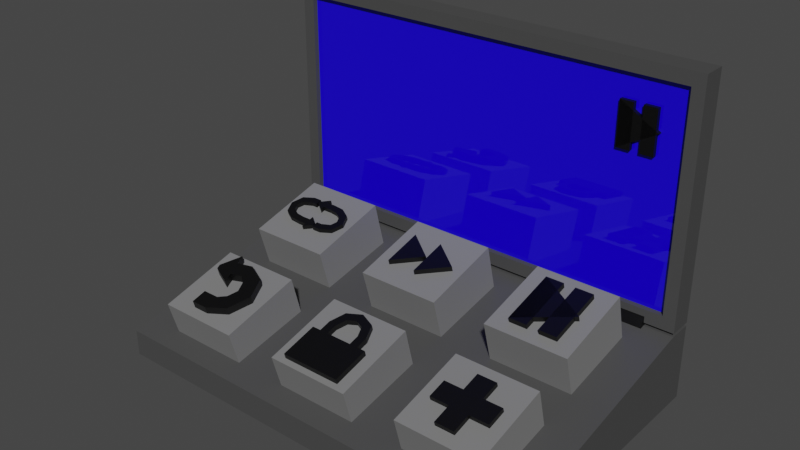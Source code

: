 # Source: Laptop.blend  (saved by Blender 2.91.10; exported with 4.5.12 LTS)
import bpy
from mathutils import Matrix  # noqa: F401  (used for matrix-valued properties, if any)

bpy.ops.wm.read_factory_settings(use_empty=True)
scene = bpy.context.scene
scene.name = 'Scene'

# ---- collections
col_collection = bpy.data.collections.new('Collection'); scene.collection.children.link(col_collection)

# ---- materials (node trees are filled in below, after node groups)
mat_laptop = bpy.data.materials.new('Laptop')
mat_laptop.use_transparent_shadow = False
mat_icon = bpy.data.materials.new('Icon')
mat_icon.use_transparent_shadow = False
mat_screen = bpy.data.materials.new('Screen')
mat_screen.use_transparent_shadow = False
mat_material_006 = bpy.data.materials.new('Material.006')
mat_material_006.use_transparent_shadow = False
mat_button = bpy.data.materials.new('Button')
mat_button.use_transparent_shadow = False

# ---- material node trees
mat_laptop.use_nodes = True; mat_laptop.node_tree.nodes.clear()
_N = mat_laptop.node_tree.nodes; _L = mat_laptop.node_tree.links
n0 = _N.new('ShaderNodeBsdfPrincipled'); n0.name = 'Principled BSDF'; n0.location = (10, 300)
n0.distribution = 'GGX'
n0.subsurface_method = 'BURLEY'
n0.inputs[0].default_value = (0.08353, 0.08353, 0.08353, 1.0)
n0.inputs[1].default_value = 0.2162
n0.inputs[2].default_value = 0.4505
n0.inputs[3].default_value = 1.45
n0.inputs[13].default_value = 0.0
n0.inputs[27].default_value = (0.0, 0.0, 0.0, 1.0)
n0.inputs[28].default_value = 1.0
n1 = _N.new('ShaderNodeOutputMaterial'); n1.name = 'Material Output'; n1.location = (300, 300)
_L.new(n0.outputs[0], n1.inputs[0])
n1.is_active_output = True
mat_icon.use_nodes = True; mat_icon.node_tree.nodes.clear()
_N = mat_icon.node_tree.nodes; _L = mat_icon.node_tree.links
n0 = _N.new('ShaderNodeBsdfPrincipled'); n0.name = 'Principled BSDF'; n0.location = (10, 300)
n0.distribution = 'GGX'
n0.subsurface_method = 'BURLEY'
n0.inputs[0].default_value = (0.0, 0.0, 0.0, 1.0)
n0.inputs[3].default_value = 1.45
n0.inputs[27].default_value = (0.0, 0.0, 0.0, 1.0)
n0.inputs[28].default_value = 1.0
n1 = _N.new('ShaderNodeOutputMaterial'); n1.name = 'Material Output'; n1.location = (300, 300)
_L.new(n0.outputs[0], n1.inputs[0])
n1.is_active_output = True
mat_screen.use_nodes = True; mat_screen.node_tree.nodes.clear()
_N = mat_screen.node_tree.nodes; _L = mat_screen.node_tree.links
n0 = _N.new('ShaderNodeBsdfPrincipled'); n0.name = 'Principled BSDF'; n0.location = (10, 300)
n0.distribution = 'GGX'
n0.subsurface_method = 'BURLEY'
n0.inputs[0].default_value = (0.0113, 0.0, 0.8, 1.0)
n0.inputs[2].default_value = 0.0
n0.inputs[3].default_value = 1.45
n0.inputs[27].default_value = (0.0, 0.0, 0.0, 1.0)
n0.inputs[28].default_value = 1.0
n1 = _N.new('ShaderNodeOutputMaterial'); n1.name = 'Material Output'; n1.location = (300, 300)
_L.new(n0.outputs[0], n1.inputs[0])
n1.is_active_output = True
mat_material_006.use_nodes = True; mat_material_006.node_tree.nodes.clear()
_N = mat_material_006.node_tree.nodes; _L = mat_material_006.node_tree.links
n0 = _N.new('ShaderNodeBsdfPrincipled'); n0.name = 'Principled BSDF'; n0.location = (10, 300)
n0.distribution = 'GGX'
n0.subsurface_method = 'BURLEY'
n0.inputs[0].default_value = (0.07886, 0.03419, 0.002928, 1.0)
n0.inputs[3].default_value = 1.45
n0.inputs[27].default_value = (0.0, 0.0, 0.0, 1.0)
n0.inputs[28].default_value = 1.0
n1 = _N.new('ShaderNodeOutputMaterial'); n1.name = 'Material Output'; n1.location = (300, 300)
_L.new(n0.outputs[0], n1.inputs[0])
n1.is_active_output = True
mat_button.use_nodes = True; mat_button.node_tree.nodes.clear()
_N = mat_button.node_tree.nodes; _L = mat_button.node_tree.links
n0 = _N.new('ShaderNodeBsdfPrincipled'); n0.name = 'Principled BSDF'; n0.location = (10, 300)
n0.distribution = 'GGX'
n0.subsurface_method = 'BURLEY'
n0.inputs[0].default_value = (0.2374, 0.2374, 0.2374, 1.0)
n0.inputs[1].default_value = 0.2162
n0.inputs[2].default_value = 0.4505
n0.inputs[3].default_value = 1.45
n0.inputs[13].default_value = 0.0
n0.inputs[27].default_value = (0.0, 0.0, 0.0, 1.0)
n0.inputs[28].default_value = 1.0
n1 = _N.new('ShaderNodeOutputMaterial'); n1.name = 'Material Output'; n1.location = (300, 300)
_L.new(n0.outputs[0], n1.inputs[0])
n1.is_active_output = True

# ---- world
world_world = bpy.data.worlds.new('World'); scene.world = world_world
world_world.use_nodes = True; world_world.node_tree.nodes.clear()
_N = world_world.node_tree.nodes; _L = world_world.node_tree.links
n0 = _N.new('ShaderNodeOutputWorld'); n0.name = 'World Output'; n0.location = (300, 300)
n1 = _N.new('ShaderNodeBackground'); n1.name = 'Background'; n1.location = (10, 300)
n1.inputs[0].default_value = (0.05088, 0.05088, 0.05088, 1.0)
_L.new(n1.outputs[0], n0.inputs[0])
n0.is_active_output = True
world_world.color = (0.05088, 0.05088, 0.05088)
world_world.use_sun_shadow = False
world_world.sun_shadow_jitter_overblur = 0.0

# ---- meshes
me_cube_002 = bpy.data.meshes.new('Cube.002')
me_cube_002.from_pydata([(0.1299, 0.07374, 0.02279), (0.1299, 0.07374, -0.02279), (0.1299, -0.07374, -0.007079), (0.1299, -0.07374, -0.02279), (-0.1299, 0.07374, 0.02279), (-0.1299, 0.07374, -0.02279), (-0.1299, -0.07374, -0.007079), (-0.1299, -0.07374, -0.02279), (0.1299, 0.08831, 0.02279), (0.1299, 0.08831, -0.02279), (-0.1299, 0.08831, -0.02279), (-0.1299, 0.08831, 0.02279), (0.1225, 0.07374, 0.03267), (-0.1225, 0.07374, 0.03267), (0.1299, 0.08831, 0.02472), (-0.1299, 0.08831, 0.02472), (0.1225, 0.07374, 0.1589), (-0.1225, 0.07374, 0.1589), (0.1299, 0.08831, 0.1668), (-0.1299, 0.08831, 0.1668), (0.1299, 0.07374, 0.02472), (-0.1299, 0.07374, 0.02472), (0.1299, 0.07374, 0.1668), (-0.1299, 0.07374, 0.1668), (0.1225, 0.08057, 0.03267), (-0.1225, 0.08057, 0.03267), (0.1225, 0.08057, 0.1589), (-0.1225, 0.08057, 0.1589)], [], [(0, 2, 3, 1), (2, 6, 7, 3), (6, 4, 5, 7), (4, 11, 10, 5), (2, 0, 4, 6), (7, 5, 1, 3), (11, 8, 9, 10), (1, 9, 8, 0), (0, 8, 11, 4), (5, 10, 9, 1), (20, 21, 15, 14), (22, 18, 19, 23), (16, 26, 24, 12), (14, 18, 22, 20), (15, 19, 18, 14), (21, 23, 19, 15), (13, 21, 20, 12), (16, 22, 23, 17), (17, 23, 21, 13), (12, 20, 22, 16), (24, 26, 27, 25), (17, 27, 26, 16), (13, 25, 27, 17), (12, 24, 25, 13)])
_uv = me_cube_002.uv_layers.new(name='UVMap')
_uv.uv.foreach_set('vector', [0.375, 0.0, 0.375, 0.25, 0.625, 0.25, 0.625, 0.0, 0.375, 0.25, 0.375, 0.5, 0.625, 0.5, 0.625, 0.25, 0.375, 0.5, 0.375, 0.75, 0.625, 0.75, 0.625, 0.5, 0.375, 0.75, 0.375, 0.75, 0.625, 0.75, 0.625, 0.75, 0.125, 0.5, 0.125, 0.75, 0.375, 0.75, 0.375, 0.5, 0.625, 0.5, 0.625, 0.75, 0.875, 0.75, 0.875, 0.5, 0.375, 0.75, 0.375, 1.0, 0.625, 1.0, 0.625, 0.75, 0.625, 0.0, 0.625, 0.0, 0.375, 0.0, 0.375, 0.0, 0.125, 0.75, 0.125, 0.75, 0.375, 0.75, 0.375, 0.75, 0.625, 0.75, 0.625, 0.75, 0.875, 0.75, 0.875, 0.75, 0.125, 0.75, 0.375, 0.75, 0.375, 0.75, 0.125, 0.75, 0.125, 0.75, 0.125, 0.75, 0.375, 0.75, 0.375, 0.75, 0.1321, 0.75, 0.1321, 0.75, 0.1321, 0.75, 0.1321, 0.75, 0.125, 0.75, 0.125, 0.75, 0.125, 0.75, 0.125, 0.75, 0.375, 0.75, 0.375, 0.75, 0.125, 0.75, 0.125, 0.75, 0.375, 0.75, 0.375, 0.75, 0.375, 0.75, 0.375, 0.75, 0.3679, 0.75, 0.375, 0.75, 0.125, 0.75, 0.1321, 0.75, 0.1321, 0.75, 0.125, 0.75, 0.375, 0.75, 0.3679, 0.75, 0.3679, 0.75, 0.375, 0.75, 0.375, 0.75, 0.3679, 0.75, 0.1321, 0.75, 0.125, 0.75, 0.125, 0.75, 0.1321, 0.75, 0.1321, 0.75, 0.1321, 0.75, 0.3679, 0.75, 0.3679, 0.75, 0.3679, 0.75, 0.3679, 0.75, 0.1321, 0.75, 0.1321, 0.75, 0.3679, 0.75, 0.3679, 0.75, 0.3679, 0.75, 0.3679, 0.75, 0.1321, 0.75, 0.1321, 0.75, 0.3679, 0.75, 0.3679, 0.75])
me_cube_002.materials.append(mat_laptop)
me_cube_002.use_remesh_fix_poles = True
me_cube_002.use_remesh_preserve_attributes = False
me_cube_002.use_mirror_vertex_groups = False
me_cube_002.update()
me_cylinder_004 = bpy.data.meshes.new('Cylinder.004')
me_cylinder_004.from_pydata([(-0.1124, 0.0075, -3.106e-08), (-0.09244, 0.0075, -3.162e-08), (-0.1124, 0.005303, -0.005303), (-0.09244, 0.005303, -0.005303), (-0.1124, -1.597e-08, -0.0075), (-0.09244, -1.597e-08, -0.0075), (-0.1124, -0.005303, -0.005303), (-0.09244, -0.005303, -0.005303), (-0.1124, -0.0075, -2.994e-08), (-0.09244, -0.0075, -3.106e-08), (-0.1124, -0.005303, 0.005303), (-0.09244, -0.005303, 0.005303), (-0.1124, -1.556e-08, 0.0075), (-0.09244, -1.556e-08, 0.0075), (-0.1124, 0.005303, 0.005303), (-0.09244, 0.005303, 0.005303)], [], [(0, 1, 3, 2), (2, 3, 5, 4), (4, 5, 7, 6), (6, 7, 9, 8), (8, 9, 11, 10), (10, 11, 13, 12), (3, 1, 15, 13, 11, 9, 7, 5), (12, 13, 15, 14), (14, 15, 1, 0), (0, 2, 4, 6, 8, 10, 12, 14)])
_uv = me_cylinder_004.uv_layers.new(name='UVMap')
_uv.uv.foreach_set('vector', [1.0, 0.5, 1.0, 1.0, 0.875, 1.0, 0.875, 0.5, 0.875, 0.5, 0.875, 1.0, 0.75, 1.0, 0.75, 0.5, 0.75, 0.5, 0.75, 1.0, 0.625, 1.0, 0.625, 0.5, 0.625, 0.5, 0.625, 1.0, 0.5, 1.0, 0.5, 0.5, 0.5, 0.5, 0.5, 1.0, 0.375, 1.0, 0.375, 0.5, 0.375, 0.5, 0.375, 1.0, 0.25, 1.0, 0.25, 0.5, 0.4197, 0.4197, 0.25, 0.49, 0.08029, 0.4197, 0.01, 0.25, 0.08029, 0.08029, 0.25, 0.01, 0.4197, 0.08029, 0.49, 0.25, 0.25, 0.5, 0.25, 1.0, 0.125, 1.0, 0.125, 0.5, 0.125, 0.5, 0.125, 1.0, 0.0, 1.0, 0.0, 0.5, 0.75, 0.49, 0.9197, 0.4197, 0.99, 0.25, 0.9197, 0.08029, 0.75, 0.01, 0.5803, 0.08029, 0.51, 0.25, 0.5803, 0.4197])
me_cylinder_004.materials.append(mat_icon)
me_cylinder_004.use_remesh_fix_poles = True
me_cylinder_004.use_remesh_preserve_attributes = False
me_cylinder_004.use_mirror_vertex_groups = False
me_cylinder_004.update()
me_cylinder_005 = bpy.data.meshes.new('Cylinder.005')
me_cylinder_005.from_pydata([(-0.1247, -0.06638, 4.098e-08), (-0.1247, 0.06638, 1.043e-07), (0.1247, 0.06638, -7.451e-08), (0.1247, -0.06638, -1.378e-07)], [], [(3, 2, 1, 0)])
_uv = me_cylinder_005.uv_layers.new(name='UVMap')
_uv.uv.foreach_set('vector', [1.006, 0.2339, 1.006, 0.7661, 0.006242, 0.7661, 0.006242, 0.2339])
me_cylinder_005.materials.append(mat_screen)
me_cylinder_005.materials.append(mat_material_006)
me_cylinder_005.materials.append(mat_laptop)
me_cylinder_005.use_remesh_fix_poles = True
me_cylinder_005.use_remesh_preserve_attributes = False
me_cylinder_005.use_mirror_vertex_groups = False
me_cylinder_005.update()
me_cylinder_007 = bpy.data.meshes.new('Cylinder.007')
me_cylinder_007.from_pydata([(-0.008331, 0.01447, -0.004423), (-0.008152, 0.01448, 0.004681), (0.01377, 0.01105, -0.004616), (0.01377, 0.01105, 0.004488), (0.01926, -0.002205, -0.004616), (0.01926, -0.002205, 0.004488), (0.01377, -0.01546, -0.004616), (0.01377, -0.01546, 0.004488), (0.001831, -0.02095, -0.004616), (0.001831, -0.02095, 0.004488), (-0.005448, 0.005575, -0.004426), (-0.005268, 0.005577, 0.004677), (0.006607, 0.003894, -0.004616), (0.006607, 0.003894, 0.004488), (0.009133, -0.002205, -0.004616), (0.009133, -0.002205, 0.004488), (0.006607, -0.008304, -0.004616), (0.006607, -0.008304, 0.004488), (0.001831, -0.0116, -0.004616), (0.001831, -0.0116, 0.004488), (-0.01697, 0.00832, -0.004413), (-0.01679, 0.008322, 0.004691), (-0.008192, -0.02095, -0.004616), (-0.008192, -0.02095, 0.004488), (-0.01605, 0.005493, -0.004414), (-0.01587, 0.005495, 0.00469), (-0.008192, -0.0116, -0.004616), (-0.008192, -0.0116, 0.004488), (-0.01002, 0.02023, 0.004683), (-0.003404, -0.0001777, 0.004675), (-0.003583, -0.0001791, -0.004428), (-0.0102, 0.02023, -0.004421), (0.001813, 0.0167, -0.004626), (0.001813, 0.01672, 0.004478), (0.001813, 0.007705, -0.004625), (0.001813, 0.007721, 0.004479)], [], [(32, 33, 3, 2), (2, 3, 5, 4), (4, 5, 7, 6), (6, 7, 9, 8), (34, 12, 13, 35), (12, 14, 15, 13), (14, 16, 17, 15), (16, 18, 19, 17), (33, 1, 11, 35), (19, 18, 26, 27), (5, 3, 13, 15), (7, 5, 15, 17), (9, 7, 17, 19), (29, 28, 21, 25), (21, 20, 24, 25), (22, 23, 27, 26), (8, 9, 23, 22), (30, 29, 25, 24), (9, 19, 27, 23), (28, 31, 20, 21), (1, 0, 31, 28), (10, 11, 29, 30), (11, 1, 28, 29), (3, 33, 35, 13), (10, 34, 35, 11), (0, 1, 33, 32)])
_uv = me_cylinder_007.uv_layers.new(name='UVMap')
_uv.uv.foreach_set('vector', [0.9375, 0.5, 0.9375, 1.0, 0.875, 1.0, 0.875, 0.5, 0.875, 0.5, 0.875, 1.0, 0.75, 1.0, 0.75, 0.5, 0.75, 0.5, 0.75, 1.0, 0.625, 1.0, 0.625, 0.5, 0.625, 0.5, 0.625, 1.0, 0.5, 1.0, 0.5, 0.5, 0.9375, 0.5, 0.875, 0.5, 0.875, 1.0, 0.9375, 1.0, 0.875, 0.5, 0.75, 0.5, 0.75, 1.0, 0.875, 1.0, 0.75, 0.5, 0.625, 0.5, 0.625, 1.0, 0.75, 1.0, 0.625, 0.5, 0.5, 0.5, 0.5, 1.0, 0.625, 1.0, 0.9375, 1.0, 1.0, 1.0, 1.0, 1.0, 0.9375, 1.0, 0.5, 1.0, 0.5, 0.5, 0.5, 0.5, 0.5, 1.0, 0.75, 1.0, 0.875, 1.0, 0.875, 1.0, 0.75, 1.0, 0.625, 1.0, 0.75, 1.0, 0.75, 1.0, 0.625, 1.0, 0.5, 1.0, 0.625, 1.0, 0.625, 1.0, 0.5, 1.0, 1.0, 1.0, 1.0, 1.0, 1.0, 1.0, 1.0, 1.0, 1.0, 1.0, 1.0, 0.5, 1.0, 0.5, 1.0, 1.0, 0.5, 0.5, 0.5, 1.0, 0.5, 1.0, 0.5, 0.5, 0.5, 0.5, 0.5, 1.0, 0.5, 1.0, 0.5, 0.5, 1.0, 0.5, 1.0, 1.0, 1.0, 1.0, 1.0, 0.5, 0.5, 1.0, 0.5, 1.0, 0.5, 1.0, 0.5, 1.0, 1.0, 1.0, 1.0, 0.5, 1.0, 0.5, 1.0, 1.0, 1.0, 1.0, 1.0, 0.5, 1.0, 0.5, 1.0, 1.0, 1.0, 0.5, 1.0, 1.0, 1.0, 1.0, 1.0, 0.5, 1.0, 1.0, 1.0, 1.0, 1.0, 1.0, 1.0, 1.0, 0.875, 1.0, 0.9375, 1.0, 0.9375, 1.0, 0.875, 1.0, 1.0, 0.5, 0.9375, 0.5, 0.9375, 1.0, 1.0, 1.0, 1.0, 0.5, 1.0, 1.0, 0.9375, 1.0, 0.9375, 0.5])
me_cylinder_007.materials.append(mat_icon)
me_cylinder_007.use_remesh_fix_poles = True
me_cylinder_007.use_remesh_preserve_attributes = False
me_cylinder_007.use_mirror_vertex_groups = False
me_cylinder_007.update()
me_cube_011 = bpy.data.meshes.new('Cube.011')
me_cube_011.from_pydata([(-0.01752, 0.01235, 0.003147), (-0.0004233, -7.503e-11, 0.003147), (-0.01752, -0.01235, 0.003147), (-0.0004233, -7.503e-11, 0.003147), (-0.0004233, 1.125e-10, -0.003147), (-0.0004233, 1.125e-10, -0.003147), (-0.01752, 0.01235, -0.003147), (-0.01752, -0.01235, -0.003147), (0.0004233, 0.01235, 0.003147), (0.01752, -7.503e-11, 0.003147), (0.0004233, -0.01235, 0.003147), (0.01752, -7.503e-11, 0.003147), (0.01752, 1.125e-10, -0.003147), (0.01752, 1.125e-10, -0.003147), (0.0004233, 0.01235, -0.003147), (0.0004233, -0.01235, -0.003147)], [], [(0, 2, 3, 1), (3, 4, 5, 1), (2, 7, 4, 3), (0, 6, 7, 2), (1, 5, 6, 0), (8, 10, 11, 9), (11, 12, 13, 9), (10, 15, 12, 11), (8, 14, 15, 10), (9, 13, 14, 8)])
_uv = me_cube_011.uv_layers.new(name='UVMap')
_uv.uv.foreach_set('vector', [0.375, 1.0, 0.375, 0.75, 0.375, 0.5, 0.375, 0.25, 0.375, 0.5, 0.375, 0.5, 0.375, 0.25, 0.375, 0.25, 0.375, 0.75, 0.375, 0.75, 0.375, 0.5, 0.375, 0.5, 0.375, 1.0, 0.375, 1.0, 0.375, 0.75, 0.375, 0.75, 0.375, 0.25, 0.375, 0.25, 0.375, 1.0, 0.375, 1.0, 0.375, 1.0, 0.375, 0.75, 0.375, 0.5, 0.375, 0.25, 0.375, 0.5, 0.375, 0.5, 0.375, 0.25, 0.375, 0.25, 0.375, 0.75, 0.375, 0.75, 0.375, 0.5, 0.375, 0.5, 0.375, 1.0, 0.375, 1.0, 0.375, 0.75, 0.375, 0.75, 0.375, 0.25, 0.375, 0.25, 0.375, 1.0, 0.375, 1.0])
me_cube_011.materials.append(mat_icon)
me_cube_011.use_remesh_fix_poles = True
me_cube_011.use_remesh_preserve_attributes = False
me_cube_011.use_mirror_vertex_groups = False
me_cube_011.update()
me_cube_012 = bpy.data.meshes.new('Cube.012')
me_cube_012.from_pydata([(-0.025, -0.02467, -0.01325), (-0.025, 0.02467, -0.02131), (-0.025, -0.025, 0.01728), (0.025, -0.02467, -0.01325), (0.025, 0.02467, -0.02131), (0.025, -0.025, 0.01728), (0.025, 0.025, 0.01728), (-0.025, 0.025, 0.01728)], [], [(1, 4, 3, 0), (0, 2, 7, 1), (3, 5, 2, 0), (4, 6, 5, 3), (6, 7, 2, 5), (1, 7, 6, 4)])
_uv = me_cube_012.uv_layers.new(name='UVMap')
_uv.uv.foreach_set('vector', [0.125, 0.5, 0.375, 0.5, 0.375, 0.75, 0.125, 0.75, 0.375, 0.0, 0.625, 0.0, 0.625, 0.25, 0.375, 0.25, 0.375, 0.75, 0.625, 0.75, 0.625, 1.0, 0.375, 1.0, 0.375, 0.5, 0.625, 0.5, 0.625, 0.75, 0.375, 0.75, 0.625, 0.5, 0.875, 0.5, 0.875, 0.75, 0.625, 0.75, 0.375, 0.25, 0.625, 0.25, 0.625, 0.5, 0.375, 0.5])
me_cube_012.materials.append(mat_button)
me_cube_012.use_remesh_fix_poles = True
me_cube_012.use_remesh_preserve_attributes = False
me_cube_012.use_mirror_vertex_groups = False
me_cube_012.update()
me_cube_013 = bpy.data.meshes.new('Cube.013')
me_cube_013.from_pydata([(0.025, -0.02467, -0.01325), (0.025, 0.02467, -0.02131), (0.025, -0.025, 0.01728), (-0.025, -0.02467, -0.01325), (-0.025, 0.02467, -0.02131), (-0.025, -0.025, 0.01728), (-0.025, 0.025, 0.01728), (0.025, 0.025, 0.01728)], [], [(1, 0, 3, 4), (0, 1, 7, 2), (3, 0, 2, 5), (4, 3, 5, 6), (6, 5, 2, 7), (1, 4, 6, 7)])
_uv = me_cube_013.uv_layers.new(name='UVMap')
_uv.uv.foreach_set('vector', [0.125, 0.5, 0.125, 0.75, 0.375, 0.75, 0.375, 0.5, 0.375, 0.0, 0.375, 0.25, 0.625, 0.25, 0.625, 0.0, 0.375, 0.75, 0.375, 1.0, 0.625, 1.0, 0.625, 0.75, 0.375, 0.5, 0.375, 0.75, 0.625, 0.75, 0.625, 0.5, 0.625, 0.5, 0.625, 0.75, 0.875, 0.75, 0.875, 0.5, 0.375, 0.25, 0.375, 0.5, 0.625, 0.5, 0.625, 0.25])
me_cube_013.materials.append(mat_button)
me_cube_013.use_remesh_fix_poles = True
me_cube_013.use_remesh_preserve_attributes = False
me_cube_013.use_mirror_vertex_groups = False
me_cube_013.update()
me_cube_014 = bpy.data.meshes.new('Cube.014')
me_cube_014.from_pydata([(0.025, -0.02467, -0.01325), (0.025, 0.02467, -0.02131), (0.025, -0.025, 0.01728), (-0.025, -0.02467, -0.01325), (-0.025, 0.02467, -0.02131), (-0.025, -0.025, 0.01728), (-0.025, 0.025, 0.01728), (0.025, 0.025, 0.01728)], [], [(1, 0, 3, 4), (0, 1, 7, 2), (3, 0, 2, 5), (4, 3, 5, 6), (6, 5, 2, 7), (1, 4, 6, 7)])
_uv = me_cube_014.uv_layers.new(name='UVMap')
_uv.uv.foreach_set('vector', [0.125, 0.5, 0.125, 0.75, 0.375, 0.75, 0.375, 0.5, 0.375, 0.0, 0.375, 0.25, 0.625, 0.25, 0.625, 0.0, 0.375, 0.75, 0.375, 1.0, 0.625, 1.0, 0.625, 0.75, 0.375, 0.5, 0.375, 0.75, 0.625, 0.75, 0.625, 0.5, 0.625, 0.5, 0.625, 0.75, 0.875, 0.75, 0.875, 0.5, 0.375, 0.25, 0.375, 0.5, 0.625, 0.5, 0.625, 0.25])
me_cube_014.materials.append(mat_button)
me_cube_014.use_remesh_fix_poles = True
me_cube_014.use_remesh_preserve_attributes = False
me_cube_014.use_mirror_vertex_groups = False
me_cube_014.update()
me_cube_015 = bpy.data.meshes.new('Cube.015')
me_cube_015.from_pydata([(-0.025, -0.02467, -0.01325), (-0.025, 0.02467, -0.02131), (-0.025, -0.025, 0.01728), (0.025, -0.02467, -0.01325), (0.025, 0.02467, -0.02131), (0.025, -0.025, 0.01728), (0.025, 0.025, 0.01728), (-0.025, 0.025, 0.01728)], [], [(1, 4, 3, 0), (0, 2, 7, 1), (3, 5, 2, 0), (4, 6, 5, 3), (6, 7, 2, 5), (1, 7, 6, 4)])
_uv = me_cube_015.uv_layers.new(name='UVMap')
_uv.uv.foreach_set('vector', [0.125, 0.5, 0.375, 0.5, 0.375, 0.75, 0.125, 0.75, 0.375, 0.0, 0.625, 0.0, 0.625, 0.25, 0.375, 0.25, 0.375, 0.75, 0.625, 0.75, 0.625, 1.0, 0.375, 1.0, 0.375, 0.5, 0.625, 0.5, 0.625, 0.75, 0.375, 0.75, 0.625, 0.5, 0.875, 0.5, 0.875, 0.75, 0.625, 0.75, 0.375, 0.25, 0.625, 0.25, 0.625, 0.5, 0.375, 0.5])
me_cube_015.materials.append(mat_button)
me_cube_015.use_remesh_fix_poles = True
me_cube_015.use_remesh_preserve_attributes = False
me_cube_015.use_mirror_vertex_groups = False
me_cube_015.update()
me_cube_017 = bpy.data.meshes.new('Cube.017')
me_cube_017.from_pydata([(0.025, -0.02467, -0.01325), (0.025, 0.02467, -0.02131), (0.025, -0.025, 0.01728), (-0.025, -0.02467, -0.01325), (-0.025, 0.02467, -0.02131), (-0.025, -0.025, 0.01728), (-0.025, 0.025, 0.01728), (0.025, 0.025, 0.01728)], [], [(1, 0, 3, 4), (0, 1, 7, 2), (3, 0, 2, 5), (4, 3, 5, 6), (6, 5, 2, 7), (1, 4, 6, 7)])
_uv = me_cube_017.uv_layers.new(name='UVMap')
_uv.uv.foreach_set('vector', [0.125, 0.5, 0.125, 0.75, 0.375, 0.75, 0.375, 0.5, 0.375, 0.0, 0.375, 0.25, 0.625, 0.25, 0.625, 0.0, 0.375, 0.75, 0.375, 1.0, 0.625, 1.0, 0.625, 0.75, 0.375, 0.5, 0.375, 0.75, 0.625, 0.75, 0.625, 0.5, 0.625, 0.5, 0.625, 0.75, 0.875, 0.75, 0.875, 0.5, 0.375, 0.25, 0.375, 0.5, 0.625, 0.5, 0.625, 0.25])
me_cube_017.materials.append(mat_button)
me_cube_017.use_remesh_fix_poles = True
me_cube_017.use_remesh_preserve_attributes = False
me_cube_017.use_mirror_vertex_groups = False
me_cube_017.update()
me_cube_018 = bpy.data.meshes.new('Cube.018')
me_cube_018.from_pydata([(-0.01549, 0.01754, 0.003147), (0.01549, 0.0, 0.003147), (-0.01549, -0.01754, 0.003147), (0.01549, 0.0, 0.003147), (0.01549, 0.0, -0.003147), (0.01549, 0.0, -0.003147), (-0.01549, 0.01754, -0.003147), (-0.01549, -0.01754, -0.003147)], [], [(0, 2, 3, 1), (3, 4, 5, 1), (2, 7, 4, 3), (0, 6, 7, 2), (1, 5, 6, 0)])
_uv = me_cube_018.uv_layers.new(name='UVMap')
_uv.uv.foreach_set('vector', [0.375, 1.0, 0.375, 0.75, 0.375, 0.5, 0.375, 0.25, 0.375, 0.5, 0.375, 0.5, 0.375, 0.25, 0.375, 0.25, 0.375, 0.75, 0.375, 0.75, 0.375, 0.5, 0.375, 0.5, 0.375, 1.0, 0.375, 1.0, 0.375, 0.75, 0.375, 0.75, 0.375, 0.25, 0.375, 0.25, 0.375, 1.0, 0.375, 1.0])
me_cube_018.materials.append(mat_icon)
me_cube_018.use_remesh_fix_poles = True
me_cube_018.use_remesh_preserve_attributes = False
me_cube_018.use_mirror_vertex_groups = False
me_cube_018.update()
me_cylinder = bpy.data.meshes.new('Cylinder')
me_cylinder.from_pydata([(0.01222, 0.009924, -0.002666), (0.01222, 0.009924, 0.002666), (0.01847, 0.006378, -0.002666), (0.01847, 0.006378, 0.002666), (0.0214, -0.0006931, -0.002666), (0.0214, -0.0006931, 0.002666), (0.01847, -0.007764, -0.002666), (0.01847, -0.007764, 0.002666), (0.0114, -0.01069, -0.002666), (0.0114, -0.01069, 0.002666), (0.01046, 0.005675, -0.002666), (0.01046, 0.005675, 0.002666), (0.01521, 0.003125, -0.002666), (0.01521, 0.003125, 0.002666), (0.0168, -0.0006931, -0.002666), (0.0168, -0.0006931, 0.002666), (0.01521, -0.004512, -0.002666), (0.01521, -0.004512, 0.002666), (0.009636, -0.006443, -0.002666), (0.009636, -0.006443, 0.002666), (-0.0002148, 0.01061, -0.002666), (-0.0002148, 0.01061, 0.002666), (0.006109, -0.01069, -0.002666), (0.006109, -0.01069, 0.002666), (-0.0002148, 0.006361, -0.002666), (-0.0002148, 0.006361, 0.002666), (0.006109, -0.006443, -0.002666), (0.006109, -0.006443, 0.002666), (-0.0002148, 0.0132, -0.002666), (-0.0002148, 0.0132, 0.002666), (-0.0002148, 0.003776, -0.002666), (-0.0002148, 0.003776, 0.002666), (-0.005504, 0.009403, -0.002666), (-0.005504, 0.009403, 0.002666), (-0.005504, 0.007569, -0.002666), (-0.005504, 0.007569, 0.002666), (0.005151, 0.01061, -0.002666), (0.005151, 0.006361, -0.002666), (0.005151, 0.006361, 0.002666), (0.005151, 0.01061, 0.002666), (-0.01221, -0.009924, 0.002666), (-0.01221, -0.009924, -0.002666), (-0.01846, -0.006378, 0.002666), (-0.01846, -0.006378, -0.002666), (-0.02138, 0.0006931, 0.002666), (-0.02138, 0.0006931, -0.002666), (-0.01846, 0.007764, 0.002666), (-0.01846, 0.007764, -0.002666), (-0.01138, 0.01069, 0.002666), (-0.01138, 0.01069, -0.002666), (-0.01045, -0.005675, 0.002666), (-0.01045, -0.005675, -0.002666), (-0.0152, -0.003125, 0.002666), (-0.0152, -0.003125, -0.002666), (-0.01678, 0.0006931, 0.002666), (-0.01678, 0.0006931, -0.002666), (-0.0152, 0.004512, 0.002666), (-0.0152, 0.004512, -0.002666), (-0.009624, 0.006443, 0.002666), (-0.009624, 0.006443, -0.002666), (0.0002267, -0.01061, 0.002666), (0.0002267, -0.01061, -0.002666), (-0.006216, 0.01069, 0.002666), (-0.006216, 0.01069, -0.002666), (0.0002267, -0.006361, 0.002666), (0.0002267, -0.006361, -0.002666), (-0.006216, 0.006443, 0.002666), (-0.006216, 0.006443, -0.002666), (0.0002267, -0.0132, 0.002666), (0.0002267, -0.0132, -0.002666), (0.0002267, -0.003776, 0.002666), (0.0002267, -0.003776, -0.002666), (0.005516, -0.009403, 0.002666), (0.005516, -0.009403, -0.002666), (0.005516, -0.007569, 0.002666), (0.005516, -0.007569, -0.002666), (-0.005139, -0.01061, 0.002666), (-0.005139, -0.006361, 0.002666), (-0.005139, -0.006361, -0.002666), (-0.005139, -0.01061, -0.002666)], [], [(0, 1, 3, 2), (2, 3, 5, 4), (4, 5, 7, 6), (6, 7, 9, 8), (10, 12, 13, 11), (12, 14, 15, 13), (14, 16, 17, 15), (16, 18, 19, 17), (3, 1, 11, 13), (19, 18, 26, 27), (5, 3, 13, 15), (7, 5, 15, 17), (9, 7, 17, 19), (38, 39, 21, 25), (25, 21, 29, 31), (10, 11, 38, 37), (8, 9, 23, 22), (37, 38, 25, 24), (9, 19, 27, 23), (39, 36, 20, 21), (24, 25, 31, 30), (21, 20, 28, 29), (33, 32, 34, 35), (29, 28, 32, 33), (31, 29, 33, 35), (30, 31, 35, 34), (11, 1, 39, 38), (1, 0, 36, 39), (40, 42, 43, 41), (42, 44, 45, 43), (44, 46, 47, 45), (46, 48, 49, 47), (50, 51, 53, 52), (52, 53, 55, 54), (54, 55, 57, 56), (56, 57, 59, 58), (40, 50, 52, 42), (59, 67, 66, 58), (42, 52, 54, 44), (44, 54, 56, 46), (46, 56, 58, 48), (50, 77, 78, 51), (58, 66, 62, 48), (48, 62, 63, 49), (76, 60, 64, 77), (77, 64, 65, 78), (79, 61, 60, 76), (68, 72, 74, 70), (60, 68, 70, 64), (64, 70, 71, 65), (61, 69, 68, 60), (73, 75, 74, 72), (69, 73, 72, 68), (70, 74, 75, 71), (41, 79, 76, 40), (40, 76, 77, 50), (22, 23, 27, 26), (62, 66, 67, 63)])
_uv = me_cylinder.uv_layers.new(name='UVMap')
_uv.uv.foreach_set('vector', [1.0, 0.5, 1.0, 1.0, 0.875, 1.0, 0.875, 0.5, 0.875, 0.5, 0.875, 1.0, 0.75, 1.0, 0.75, 0.5, 0.75, 0.5, 0.75, 1.0, 0.625, 1.0, 0.625, 0.5, 0.625, 0.5, 0.625, 1.0, 0.5, 1.0, 0.5, 0.5, 1.0, 0.5, 0.875, 0.5, 0.875, 1.0, 1.0, 1.0, 0.875, 0.5, 0.75, 0.5, 0.75, 1.0, 0.875, 1.0, 0.75, 0.5, 0.625, 0.5, 0.625, 1.0, 0.75, 1.0, 0.625, 0.5, 0.5, 0.5, 0.5, 1.0, 0.625, 1.0, 0.875, 1.0, 1.0, 1.0, 1.0, 1.0, 0.875, 1.0, 0.5, 1.0, 0.5, 0.5, 0.5, 0.5, 0.5, 1.0, 0.75, 1.0, 0.875, 1.0, 0.875, 1.0, 0.75, 1.0, 0.625, 1.0, 0.75, 1.0, 0.75, 1.0, 0.625, 1.0, 0.5, 1.0, 0.625, 1.0, 0.625, 1.0, 0.5, 1.0, 1.0, 1.0, 1.0, 1.0, 1.0, 1.0, 1.0, 1.0, 1.0, 1.0, 1.0, 1.0, 1.0, 1.0, 1.0, 1.0, 1.0, 0.5, 1.0, 1.0, 1.0, 1.0, 1.0, 0.5, 0.5, 0.5, 0.5, 1.0, 0.5, 1.0, 0.5, 0.5, 1.0, 0.5, 1.0, 1.0, 1.0, 1.0, 1.0, 0.5, 0.5, 1.0, 0.5, 1.0, 0.5, 1.0, 0.5, 1.0, 1.0, 1.0, 1.0, 0.5, 1.0, 0.5, 1.0, 1.0, 1.0, 0.5, 1.0, 1.0, 1.0, 1.0, 1.0, 0.5, 1.0, 1.0, 1.0, 0.5, 1.0, 0.5, 1.0, 1.0, 1.0, 1.0, 1.0, 0.5, 1.0, 0.5, 1.0, 1.0, 1.0, 1.0, 1.0, 0.5, 1.0, 0.5, 1.0, 1.0, 1.0, 1.0, 1.0, 1.0, 1.0, 1.0, 1.0, 1.0, 1.0, 0.5, 1.0, 1.0, 1.0, 1.0, 1.0, 0.5, 1.0, 1.0, 1.0, 1.0, 1.0, 1.0, 1.0, 1.0, 1.0, 1.0, 1.0, 0.5, 1.0, 0.5, 1.0, 1.0, 1.0, 0.5, 0.875, 0.5, 0.875, 1.0, 1.0, 1.0, 0.875, 0.5, 0.75, 0.5, 0.75, 1.0, 0.875, 1.0, 0.75, 0.5, 0.625, 0.5, 0.625, 1.0, 0.75, 1.0, 0.625, 0.5, 0.5, 0.5, 0.5, 1.0, 0.625, 1.0, 1.0, 0.5, 1.0, 1.0, 0.875, 1.0, 0.875, 0.5, 0.875, 0.5, 0.875, 1.0, 0.75, 1.0, 0.75, 0.5, 0.75, 0.5, 0.75, 1.0, 0.625, 1.0, 0.625, 0.5, 0.625, 0.5, 0.625, 1.0, 0.5, 1.0, 0.5, 0.5, 1.0, 0.5, 1.0, 0.5, 0.875, 0.5, 0.875, 0.5, 0.5, 1.0, 0.5, 1.0, 0.5, 0.5, 0.5, 0.5, 0.875, 0.5, 0.875, 0.5, 0.75, 0.5, 0.75, 0.5, 0.75, 0.5, 0.75, 0.5, 0.625, 0.5, 0.625, 0.5, 0.625, 0.5, 0.625, 0.5, 0.5, 0.5, 0.5, 0.5, 1.0, 0.5, 1.0, 0.5, 1.0, 1.0, 1.0, 1.0, 0.5, 0.5, 0.5, 0.5, 0.5, 0.5, 0.5, 0.5, 0.5, 0.5, 0.5, 0.5, 0.5, 1.0, 0.5, 1.0, 1.0, 0.5, 1.0, 0.5, 1.0, 0.5, 1.0, 0.5, 1.0, 0.5, 1.0, 0.5, 1.0, 1.0, 1.0, 1.0, 1.0, 1.0, 1.0, 1.0, 1.0, 0.5, 1.0, 0.5, 1.0, 0.5, 1.0, 0.5, 1.0, 0.5, 1.0, 0.5, 1.0, 0.5, 1.0, 0.5, 1.0, 0.5, 1.0, 0.5, 1.0, 0.5, 1.0, 0.5, 1.0, 1.0, 1.0, 1.0, 1.0, 1.0, 1.0, 1.0, 1.0, 0.5, 1.0, 0.5, 1.0, 1.0, 1.0, 1.0, 1.0, 0.5, 1.0, 0.5, 1.0, 1.0, 1.0, 1.0, 1.0, 0.5, 1.0, 0.5, 1.0, 0.5, 1.0, 0.5, 1.0, 1.0, 1.0, 1.0, 1.0, 1.0, 1.0, 1.0, 1.0, 0.5, 1.0, 0.5, 1.0, 0.5, 1.0, 0.5, 1.0, 0.5, 1.0, 0.5, 0.5, 0.5, 0.5, 1.0, 0.5, 1.0, 0.5, 0.5, 0.5, 0.5, 0.5, 0.5, 0.5, 1.0, 0.5, 1.0])
me_cylinder.materials.append(mat_icon)
me_cylinder.use_remesh_fix_poles = True
me_cylinder.use_remesh_preserve_attributes = False
me_cylinder.use_mirror_vertex_groups = False
me_cylinder.update()
me_cube_019 = bpy.data.meshes.new('Cube.019')
me_cube_019.from_pydata([(-0.01444, 0.01754, 0.003147), (-0.003506, 0.01754, 0.003147), (-0.01444, -0.01754, 0.003147), (-0.003506, -0.01754, 0.003147), (-0.003506, -0.01754, -0.003147), (-0.003506, 0.01754, -0.003147), (-0.01444, 0.01754, -0.003147), (-0.01444, -0.01754, -0.003147), (0.01444, 0.01754, 0.003147), (0.003506, 0.01754, 0.003147), (0.01444, -0.01754, 0.003147), (0.003506, -0.01754, 0.003147), (0.003506, -0.01754, -0.003147), (0.003506, 0.01754, -0.003147), (0.01444, 0.01754, -0.003147), (0.01444, -0.01754, -0.003147)], [], [(0, 2, 3, 1), (3, 4, 5, 1), (2, 7, 4, 3), (0, 6, 7, 2), (1, 5, 6, 0), (8, 9, 11, 10), (11, 9, 13, 12), (10, 11, 12, 15), (8, 10, 15, 14), (9, 8, 14, 13)])
_uv = me_cube_019.uv_layers.new(name='UVMap')
_uv.uv.foreach_set('vector', [0.375, 1.0, 0.375, 0.75, 0.375, 0.5, 0.375, 0.25, 0.375, 0.5, 0.375, 0.5, 0.375, 0.25, 0.375, 0.25, 0.375, 0.75, 0.375, 0.75, 0.375, 0.5, 0.375, 0.5, 0.375, 1.0, 0.375, 1.0, 0.375, 0.75, 0.375, 0.75, 0.375, 0.25, 0.375, 0.25, 0.375, 1.0, 0.375, 1.0, 0.375, 1.0, 0.375, 0.25, 0.375, 0.5, 0.375, 0.75, 0.375, 0.5, 0.375, 0.25, 0.375, 0.25, 0.375, 0.5, 0.375, 0.75, 0.375, 0.5, 0.375, 0.5, 0.375, 0.75, 0.375, 1.0, 0.375, 0.75, 0.375, 0.75, 0.375, 1.0, 0.375, 0.25, 0.375, 1.0, 0.375, 1.0, 0.375, 0.25])
me_cube_019.materials.append(mat_icon)
me_cube_019.use_remesh_fix_poles = True
me_cube_019.use_remesh_preserve_attributes = False
me_cube_019.use_mirror_vertex_groups = False
me_cube_019.update()
me_cube_020 = bpy.data.meshes.new('Cube.020')
me_cube_020.from_pydata([(-0.05078, 0.01754, 0.003147), (0.05078, 0.0, 0.003147), (-0.05078, -0.01754, 0.003147), (0.05078, 0.0, 0.003147), (0.05078, 0.0, -0.003147), (0.05078, 0.0, -0.003147), (-0.05078, 0.01754, -0.003147), (-0.05078, -0.01754, -0.003147)], [], [(0, 2, 3, 1), (3, 4, 5, 1), (2, 7, 4, 3), (0, 6, 7, 2), (1, 5, 6, 0)])
_uv = me_cube_020.uv_layers.new(name='UVMap')
_uv.uv.foreach_set('vector', [0.375, 1.0, 0.375, 0.75, 0.375, 0.5, 0.375, 0.25, 0.375, 0.5, 0.375, 0.5, 0.375, 0.25, 0.375, 0.25, 0.375, 0.75, 0.375, 0.75, 0.375, 0.5, 0.375, 0.5, 0.375, 1.0, 0.375, 1.0, 0.375, 0.75, 0.375, 0.75, 0.375, 0.25, 0.375, 0.25, 0.375, 1.0, 0.375, 1.0])
me_cube_020.materials.append(mat_icon)
me_cube_020.use_remesh_fix_poles = True
me_cube_020.use_remesh_preserve_attributes = False
me_cube_020.use_mirror_vertex_groups = False
me_cube_020.update()
me_cube_021 = bpy.data.meshes.new('Cube.021')
me_cube_021.from_pydata([(-0.04734, 0.01754, 0.003147), (-0.0115, 0.01754, 0.003147), (-0.04734, -0.01754, 0.003147), (-0.0115, -0.01754, 0.003147), (-0.0115, -0.01754, -0.003147), (-0.0115, 0.01754, -0.003147), (-0.04734, 0.01754, -0.003147), (-0.04734, -0.01754, -0.003147), (0.04734, 0.01754, 0.003147), (0.0115, 0.01754, 0.003147), (0.04734, -0.01754, 0.003147), (0.0115, -0.01754, 0.003147), (0.0115, -0.01754, -0.003147), (0.0115, 0.01754, -0.003147), (0.04734, 0.01754, -0.003147), (0.04734, -0.01754, -0.003147)], [], [(0, 2, 3, 1), (3, 4, 5, 1), (2, 7, 4, 3), (0, 6, 7, 2), (1, 5, 6, 0), (8, 9, 11, 10), (11, 9, 13, 12), (10, 11, 12, 15), (8, 10, 15, 14), (9, 8, 14, 13)])
_uv = me_cube_021.uv_layers.new(name='UVMap')
_uv.uv.foreach_set('vector', [0.375, 1.0, 0.375, 0.75, 0.375, 0.5, 0.375, 0.25, 0.375, 0.5, 0.375, 0.5, 0.375, 0.25, 0.375, 0.25, 0.375, 0.75, 0.375, 0.75, 0.375, 0.5, 0.375, 0.5, 0.375, 1.0, 0.375, 1.0, 0.375, 0.75, 0.375, 0.75, 0.375, 0.25, 0.375, 0.25, 0.375, 1.0, 0.375, 1.0, 0.375, 1.0, 0.375, 0.25, 0.375, 0.5, 0.375, 0.75, 0.375, 0.5, 0.375, 0.25, 0.375, 0.25, 0.375, 0.5, 0.375, 0.75, 0.375, 0.5, 0.375, 0.5, 0.375, 0.75, 0.375, 1.0, 0.375, 0.75, 0.375, 0.75, 0.375, 1.0, 0.375, 0.25, 0.375, 1.0, 0.375, 1.0, 0.375, 0.25])
me_cube_021.materials.append(mat_icon)
me_cube_021.use_remesh_fix_poles = True
me_cube_021.use_remesh_preserve_attributes = False
me_cube_021.use_mirror_vertex_groups = False
me_cube_021.update()
me_cube_003 = bpy.data.meshes.new('Cube.003')
me_cube_003.from_pydata([(0.025, -0.02467, -0.01325), (0.025, 0.02467, -0.02131), (0.025, -0.025, 0.01728), (-0.025, -0.02467, -0.01325), (-0.025, 0.02467, -0.02131), (-0.025, -0.025, 0.01728), (-0.025, 0.025, 0.01728), (0.025, 0.025, 0.01728)], [], [(1, 0, 3, 4), (0, 1, 7, 2), (3, 0, 2, 5), (4, 3, 5, 6), (6, 5, 2, 7), (1, 4, 6, 7)])
_uv = me_cube_003.uv_layers.new(name='UVMap')
_uv.uv.foreach_set('vector', [0.125, 0.5, 0.125, 0.75, 0.375, 0.75, 0.375, 0.5, 0.375, 0.0, 0.375, 0.25, 0.625, 0.25, 0.625, 0.0, 0.375, 0.75, 0.375, 1.0, 0.625, 1.0, 0.625, 0.75, 0.375, 0.5, 0.375, 0.75, 0.625, 0.75, 0.625, 0.5, 0.625, 0.5, 0.625, 0.75, 0.875, 0.75, 0.875, 0.5, 0.375, 0.25, 0.375, 0.5, 0.625, 0.5, 0.625, 0.25])
me_cube_003.materials.append(mat_button)
me_cube_003.use_remesh_fix_poles = True
me_cube_003.use_remesh_preserve_attributes = False
me_cube_003.use_mirror_vertex_groups = False
me_cube_003.update()
me_cube_004 = bpy.data.meshes.new('Cube.004')
me_cube_004.from_pydata([(0.005834, 0.0175, -0.002644), (-0.005834, 0.0175, -0.002644), (-0.005834, -0.0175, -0.002644), (0.005834, -0.0175, -0.002644), (0.0175, -0.005834, -0.002644), (0.0175, 0.005834, -0.002644), (-0.0175, 0.005834, -0.002644), (-0.0175, -0.005834, -0.002644), (-0.005834, -0.005834, -0.002644), (-0.005834, 0.005834, -0.002644), (0.005834, -0.005834, -0.002644), (0.005834, 0.005834, -0.002644), (0.005834, 0.0175, 0.002644), (-0.005834, 0.0175, 0.002644), (-0.005834, -0.0175, 0.002644), (0.005834, -0.0175, 0.002644), (-0.005834, 0.005834, 0.002644), (0.005834, 0.005834, 0.002644), (0.0175, -0.005834, 0.002644), (0.0175, 0.005834, 0.002644), (-0.0175, 0.005834, 0.002644), (-0.0175, -0.005834, 0.002644), (-0.005834, -0.005834, 0.002644), (0.005834, -0.005834, 0.002644)], [], [(5, 11, 17, 19), (1, 9, 16, 13), (4, 5, 19, 18), (7, 8, 22, 21), (8, 2, 14, 22), (22, 14, 15, 23), (13, 16, 17, 12), (16, 22, 23, 17), (20, 21, 22, 16), (17, 23, 18, 19), (0, 1, 13, 12), (11, 0, 12, 17), (3, 10, 23, 15), (10, 4, 18, 23), (6, 7, 21, 20), (9, 6, 20, 16), (2, 3, 15, 14)])
_uv = me_cube_004.uv_layers.new(name='UVMap')
_uv.uv.foreach_set('vector', [0.875, 0.5833, 0.7917, 0.5833, 0.7917, 0.5833, 0.875, 0.5833, 0.7083, 0.5, 0.7083, 0.5833, 0.7083, 0.5833, 0.7083, 0.5, 0.0, 0.0, 0.0, 0.0, 0.0, 0.0, 0.0, 0.0, 0.625, 0.6667, 0.7083, 0.6667, 0.7083, 0.6667, 0.625, 0.6667, 0.7083, 0.6667, 0.7083, 0.75, 0.7083, 0.75, 0.7083, 0.6667, 0.7083, 0.6667, 0.7083, 0.75, 0.7917, 0.75, 0.7917, 0.6667, 0.7083, 0.5, 0.7083, 0.5833, 0.7917, 0.5833, 0.7917, 0.5, 0.7083, 0.5833, 0.7083, 0.6667, 0.7917, 0.6667, 0.7917, 0.5833, 0.625, 0.5833, 0.625, 0.6667, 0.7083, 0.6667, 0.7083, 0.5833, 0.7917, 0.5833, 0.7917, 0.6667, 0.875, 0.6667, 0.875, 0.5833, 0.0, 0.0, 0.0, 0.0, 0.0, 0.0, 0.0, 0.0, 0.7917, 0.5833, 0.7917, 0.5, 0.7917, 0.5, 0.7917, 0.5833, 0.7917, 0.75, 0.7917, 0.6667, 0.7917, 0.6667, 0.7917, 0.75, 0.7917, 0.6667, 0.875, 0.6667, 0.875, 0.6667, 0.7917, 0.6667, 0.0, 0.0, 0.0, 0.0, 0.0, 0.0, 0.0, 0.0, 0.7083, 0.5833, 0.625, 0.5833, 0.625, 0.5833, 0.7083, 0.5833, 0.0, 0.0, 0.0, 0.0, 0.0, 0.0, 0.0, 0.0])
me_cube_004.materials.append(mat_icon)
me_cube_004.use_remesh_fix_poles = True
me_cube_004.use_remesh_preserve_attributes = False
me_cube_004.use_mirror_vertex_groups = False
me_cube_004.update()
me_cylinder_001 = bpy.data.meshes.new('Cylinder.001')
me_cylinder_001.from_pydata([(-2.511e-09, 0.02131, 0.001934), (0.009085, 0.01755, 0.001934), (0.01285, 0.008463, 0.001934), (-0.01285, 0.001212, 0.001934), (0.01285, 0.001212, 0.001934), (-0.01285, 0.008463, 0.001934), (-0.009085, 0.01755, 0.001934), (-2.511e-09, 0.0159, 0.001934), (0.005258, 0.01372, 0.001934), (0.007848, 0.007469, 0.001934), (-0.007848, 0.001212, 0.001934), (0.007848, 0.001212, 0.001934), (-0.007848, 0.007469, 0.001934), (-0.005258, 0.01372, 0.001934), (-0.01804, 0.001212, 0.001934), (0.01804, 0.001212, 0.001934), (-0.01804, -0.02131, 0.001934), (0.01804, -0.02131, 0.001934), (-2.511e-09, 0.02131, -0.001934), (0.009085, 0.01755, -0.001934), (0.01285, 0.008463, -0.001934), (-0.01285, 0.001212, -0.001934), (0.01285, 0.001212, -0.001934), (-0.01285, 0.008463, -0.001934), (-0.009085, 0.01755, -0.001934), (-2.511e-09, 0.0159, -0.001934), (0.005258, 0.01372, -0.001934), (0.007848, 0.007469, -0.001934), (-0.007848, 0.001212, -0.001934), (0.007848, 0.001212, -0.001934), (-0.007848, 0.007469, -0.001934), (-0.005258, 0.01372, -0.001934), (-0.01804, 0.001212, -0.001934), (0.01804, 0.001212, -0.001934), (-0.01804, -0.02131, -0.001934), (0.01804, -0.02131, -0.001934)], [(18, 25), (19, 26), (20, 27), (21, 28), (22, 29), (23, 30), (24, 31)], [(1, 0, 7, 8), (2, 1, 8, 9), (4, 2, 9, 11), (5, 3, 10, 12), (6, 5, 12, 13), (0, 6, 13, 7), (11, 10, 3, 14, 16, 17, 15, 4), (6, 24, 23, 5), (13, 31, 25, 7), (0, 18, 24, 6), (3, 21, 32, 14), (7, 25, 26, 8), (15, 33, 22, 4), (8, 26, 27, 9), (14, 32, 34, 16), (1, 19, 18, 0), (9, 27, 29, 11), (17, 35, 33, 15), (2, 20, 19, 1), (10, 28, 30, 12), (16, 34, 35, 17), (4, 22, 20, 2), (12, 30, 31, 13), (5, 23, 21, 3), (11, 29, 28, 10)])
_uv = me_cylinder_001.uv_layers.new(name='UVMap')
_uv.uv.foreach_set('vector', [0.875, 1.0, 1.0, 1.0, 1.0, 1.0, 0.875, 1.0, 0.75, 1.0, 0.875, 1.0, 0.875, 1.0, 0.75, 1.0, 0.75, 1.0, 0.75, 1.0, 0.75, 1.0, 0.75, 1.0, 0.25, 1.0, 0.25, 1.0, 0.25, 1.0, 0.25, 1.0, 0.125, 1.0, 0.25, 1.0, 0.25, 1.0, 0.125, 1.0, 0.0, 1.0, 0.125, 1.0, 0.125, 1.0, 0.0, 1.0, 0.75, 1.0, 0.25, 1.0, 0.25, 1.0, 0.0, 0.0, 0.0, 0.0, 0.0, 0.0, 0.0, 0.0, 0.75, 1.0, 0.125, 1.0, 0.125, 1.0, 0.25, 1.0, 0.25, 1.0, 0.125, 1.0, 0.125, 1.0, 0.0, 1.0, 0.0, 1.0, 0.0, 1.0, 0.0, 1.0, 0.125, 1.0, 0.125, 1.0, 0.25, 1.0, 0.25, 1.0, 0.0, 0.0, 0.0, 0.0, 1.0, 1.0, 1.0, 1.0, 0.875, 1.0, 0.875, 1.0, 0.0, 0.0, 0.0, 0.0, 0.75, 1.0, 0.75, 1.0, 0.875, 1.0, 0.875, 1.0, 0.75, 1.0, 0.75, 1.0, 0.0, 0.0, 0.0, 0.0, 0.0, 0.0, 0.0, 0.0, 0.875, 1.0, 0.875, 1.0, 1.0, 1.0, 1.0, 1.0, 0.75, 1.0, 0.75, 1.0, 0.75, 1.0, 0.75, 1.0, 0.0, 0.0, 0.0, 0.0, 0.0, 0.0, 0.0, 0.0, 0.75, 1.0, 0.75, 1.0, 0.875, 1.0, 0.875, 1.0, 0.25, 1.0, 0.25, 1.0, 0.25, 1.0, 0.25, 1.0, 0.0, 0.0, 0.0, 0.0, 0.0, 0.0, 0.0, 0.0, 0.75, 1.0, 0.75, 1.0, 0.75, 1.0, 0.75, 1.0, 0.25, 1.0, 0.25, 1.0, 0.125, 1.0, 0.125, 1.0, 0.25, 1.0, 0.25, 1.0, 0.25, 1.0, 0.25, 1.0, 0.75, 1.0, 0.75, 1.0, 0.25, 1.0, 0.25, 1.0])
me_cylinder_001.materials.append(mat_icon)
me_cylinder_001.use_remesh_fix_poles = True
me_cylinder_001.use_remesh_preserve_attributes = False
me_cylinder_001.use_mirror_vertex_groups = False
me_cylinder_001.update()

# ---- objects
ob_laptop = bpy.data.objects.new('Laptop', me_cube_002)
ob_hinges = bpy.data.objects.new('Hinges', me_cylinder_004)
ob_screen = bpy.data.objects.new('Screen', me_cylinder_005)
ob_undo_icon = bpy.data.objects.new('Undo Icon', me_cylinder_007)
ob_buttons = bpy.data.objects.new('Buttons', None)
ob_speed_icon = bpy.data.objects.new('Speed Icon', me_cube_011)
ob_play_button = bpy.data.objects.new('Play Button', me_cube_012)
ob_speed_button = bpy.data.objects.new('Speed Button', me_cube_013)
ob_loop_button = bpy.data.objects.new('Loop Button', me_cube_014)
ob_add_button = bpy.data.objects.new('Add Button', me_cube_015)
ob_undo_button = bpy.data.objects.new('Undo Button', me_cube_017)
ob_play_icon = bpy.data.objects.new('Play Icon', me_cube_018)
ob_loop_icon = bpy.data.objects.new('Loop Icon', me_cylinder)
ob_pause_icon = bpy.data.objects.new('Pause Icon', me_cube_019)
ob_play_icon__screen = bpy.data.objects.new('Play Icon (Screen)', me_cube_020)
ob_pause_icon__screen = bpy.data.objects.new('Pause Icon (Screen)', me_cube_021)
ob_loop = bpy.data.objects.new('Loop', None)
ob_speed = bpy.data.objects.new('Speed', None)
ob_play = bpy.data.objects.new('Play', None)
ob_undo = bpy.data.objects.new('Undo', None)
ob_add = bpy.data.objects.new('Add', None)
ob_lock_button = bpy.data.objects.new('Lock Button', me_cube_003)
ob_lock = bpy.data.objects.new('Lock', None)
ob_add_icon = bpy.data.objects.new('Add Icon', me_cube_004)
ob_lock_icon = bpy.data.objects.new('Lock Icon', me_cylinder_001)

# ---- transforms, parenting, visibility, modifiers, constraints
ob_laptop.location = (0.0, 0.0, 0.0)
ob_laptop.lineart.crease_threshold = 0.0
ob_hinges.parent = ob_laptop
ob_hinges.location = (0.0, 0.07828, 0.02279)
ob_hinges.lineart.crease_threshold = 0.0
_m = ob_hinges.modifiers.new('Mirror', 'MIRROR')
ob_screen.parent = ob_laptop
ob_screen.location = (0.0, 0.07706, 0.09372)
ob_screen.rotation_euler = (1.571, -0.0, 0.0)
ob_screen.lineart.crease_threshold = 0.0
ob_undo_icon.parent = ob_undo_button
ob_undo_icon.matrix_parent_inverse = Matrix(((1.0, -0.0, -0.0, 0.0825), (-0.0, 0.9659, 0.2588, 0.03508), (-0.0, -0.2588, 0.9659, -0.01531), (0.0, 0.0, -0.0, 1.0)))
ob_undo_icon.location = (-0.08301, -0.04026, 0.02322)
ob_undo_icon.rotation_euler = (0.2618, -0.0, 0.0)
ob_undo_icon.lineart.crease_threshold = 0.0
ob_buttons.parent = ob_laptop
ob_buttons.location = (0.0, 0.0, 0.0)
ob_buttons.empty_display_type = 'CUBE'
ob_buttons.lineart.crease_threshold = 0.0
ob_speed_icon.parent = ob_speed_button
ob_speed_icon.matrix_parent_inverse = Matrix(((1.0, -0.0, -0.0, 1.863e-09), (-0.0, 0.9659, 0.2588, -0.03895), (0.0, -0.2588, 0.9659, -0.01531), (0.0, 0.0, -0.0, 1.0)))
ob_speed_icon.location = (0.0015, 0.02918, 0.04156)
ob_speed_icon.rotation_euler = (0.2618, -0.0, 0.0)
ob_speed_icon.lineart.crease_threshold = 0.0
ob_play_button.parent = ob_play
ob_play_button.matrix_parent_inverse = Matrix(((1.0, -0.0, 0.0, -0.0825), (-0.0, 0.9659, 0.2588, -0.03895), (0.0, -0.2588, 0.9659, -0.01531), (0.0, 0.0, -0.0, 1.0)))
ob_play_button.location = (0.0825, 0.03366, 0.02487)
ob_play_button.rotation_euler = (0.2618, -0.0, 0.0)
ob_play_button.lineart.crease_threshold = 0.0
ob_speed_button.parent = ob_speed
ob_speed_button.matrix_parent_inverse = Matrix(((1.0, -0.0, 0.0, -0.0), (-0.0, 0.9659, 0.2588, -0.03895), (0.0, -0.2588, 0.9659, -0.01531), (0.0, 0.0, -0.0, 1.0)))
ob_speed_button.location = (-1.863e-09, 0.03366, 0.02487)
ob_speed_button.rotation_euler = (0.2618, -0.0, 0.0)
ob_speed_button.lineart.crease_threshold = 0.0
ob_loop_button.parent = ob_loop
ob_loop_button.matrix_parent_inverse = Matrix(((1.0, -0.0, -0.0, 0.0825), (-0.0, 0.9659, 0.2588, -0.03895), (0.0, -0.2588, 0.9659, -0.01531), (0.0, 0.0, -0.0, 1.0)))
ob_loop_button.location = (-0.0825, 0.03366, 0.02487)
ob_loop_button.rotation_euler = (0.2618, -0.0, 0.0)
ob_loop_button.lineart.crease_threshold = 0.0
ob_add_button.parent = ob_add
ob_add_button.matrix_parent_inverse = Matrix(((1.0, -0.0, 0.0, -0.0825), (-0.0, 0.9659, 0.2588, 0.03508), (-0.0, -0.2588, 0.9659, -0.01531), (0.0, 0.0, -0.0, 1.0)))
ob_add_button.location = (0.0825, -0.03785, 0.005706)
ob_add_button.rotation_euler = (0.2618, -0.0, 0.0)
ob_add_button.lineart.crease_threshold = 0.0
ob_undo_button.parent = ob_undo
ob_undo_button.matrix_parent_inverse = Matrix(((1.0, -0.0, -0.0, 0.0825), (-0.0, 0.9659, 0.2588, 0.03508), (-0.0, -0.2588, 0.9659, -0.01531), (0.0, 0.0, -0.0, 1.0)))
ob_undo_button.location = (-0.0825, -0.03785, 0.005706)
ob_undo_button.rotation_euler = (0.2618, -0.0, 0.0)
ob_undo_button.lineart.crease_threshold = 0.0
ob_play_icon.parent = ob_play_button
ob_play_icon.matrix_parent_inverse = Matrix(((1.0, -0.0, 0.0, -0.0825), (-0.0, 0.9659, 0.2588, -0.03895), (0.0, -0.2588, 0.9659, -0.01531), (0.0, 0.0, -0.0, 1.0)))
ob_play_icon.location = (0.08355, 0.02918, 0.04156)
ob_play_icon.rotation_euler = (0.2618, -0.0, 0.0)
ob_play_icon.lineart.crease_threshold = 0.0
ob_loop_icon.parent = ob_loop_button
ob_loop_icon.matrix_parent_inverse = Matrix(((1.0, -0.0, -0.0, 0.0825), (-0.0, 0.9659, 0.2588, -0.03895), (0.0, -0.2588, 0.9659, -0.01531), (0.0, 0.0, -0.0, 1.0)))
ob_loop_icon.location = (-0.08251, 0.02985, 0.04174)
ob_loop_icon.rotation_euler = (0.2618, -0.0, 0.0)
ob_loop_icon.lineart.crease_threshold = 0.0
ob_pause_icon.parent = ob_play_button
ob_pause_icon.matrix_parent_inverse = Matrix(((1.0, -0.0, 0.0, -0.0825), (-0.0, 0.9659, 0.2588, -0.03895), (0.0, -0.2588, 0.9659, -0.01531), (0.0, 0.0, -0.0, 1.0)))
ob_pause_icon.location = (0.0825, 0.02918, 0.04156)
ob_pause_icon.rotation_euler = (0.2618, -0.0, 0.0)
ob_pause_icon.lineart.crease_threshold = 0.0
ob_play_icon__screen.parent = ob_screen
ob_play_icon__screen.matrix_parent_inverse = Matrix(((1.0, 0.0, 0.0, -0.0), (0.0, -4.371e-08, 1.0, -0.09372), (0.0, -1.0, -4.371e-08, 0.07706), (-0.0, 0.0, -0.0, 1.0)))
ob_play_icon__screen.location = (0.09713, 0.07678, 0.1309)
ob_play_icon__screen.rotation_euler = (1.571, -0.0, 0.0)
ob_play_icon__screen.scale = (0.2268, 0.7436, 0.7436)
ob_play_icon__screen.lineart.crease_threshold = 0.0
ob_pause_icon__screen.parent = ob_screen
ob_pause_icon__screen.matrix_parent_inverse = Matrix(((1.0, 0.0, 0.0, -0.0), (0.0, -4.371e-08, 1.0, -0.09372), (0.0, -1.0, -4.371e-08, 0.07706), (-0.0, 0.0, -0.0, 1.0)))
ob_pause_icon__screen.location = (0.09608, 0.07678, 0.1309)
ob_pause_icon__screen.rotation_euler = (1.571, -0.0, 0.0)
ob_pause_icon__screen.scale = (0.2268, 0.7436, 0.7436)
ob_pause_icon__screen.lineart.crease_threshold = 0.0
ob_loop.parent = ob_buttons
ob_loop.location = (-0.0825, 0.03366, 0.02487)
ob_loop.rotation_euler = (0.2618, -0.0, 0.0)
ob_loop.empty_display_type = 'CUBE'
ob_loop.empty_display_size = 0.02544
ob_loop.lineart.crease_threshold = 0.0
ob_speed.parent = ob_buttons
ob_speed.location = (0.0, 0.03366, 0.02487)
ob_speed.rotation_euler = (0.2618, -0.0, 0.0)
ob_speed.empty_display_type = 'CUBE'
ob_speed.empty_display_size = 0.02544
ob_speed.lineart.crease_threshold = 0.0
ob_play.parent = ob_buttons
ob_play.location = (0.0825, 0.03366, 0.02487)
ob_play.rotation_euler = (0.2618, -0.0, 0.0)
ob_play.empty_display_type = 'CUBE'
ob_play.empty_display_size = 0.02544
ob_play.lineart.crease_threshold = 0.0
ob_undo.parent = ob_buttons
ob_undo.location = (-0.0825, -0.03785, 0.005706)
ob_undo.rotation_euler = (0.2618, -0.0, 0.0)
ob_undo.empty_display_type = 'CUBE'
ob_undo.empty_display_size = 0.02544
ob_undo.lineart.crease_threshold = 0.0
ob_add.parent = ob_buttons
ob_add.location = (0.0825, -0.03785, 0.005706)
ob_add.rotation_euler = (0.2618, -0.0, 0.0)
ob_add.empty_display_type = 'CUBE'
ob_add.empty_display_size = 0.02544
ob_add.lineart.crease_threshold = 0.0
ob_lock_button.parent = ob_lock
ob_lock_button.matrix_parent_inverse = Matrix(((1.0, -0.0, 0.0, -0.0), (-0.0, 0.9659, 0.2588, -0.03895), (0.0, -0.2588, 0.9659, -0.01531), (0.0, 0.0, -0.0, 1.0)))
ob_lock_button.location = (-1.863e-09, 0.03366, 0.02487)
ob_lock_button.rotation_euler = (0.2618, -0.0, 0.0)
ob_lock_button.lineart.crease_threshold = 0.0
ob_lock.parent = ob_buttons
ob_lock.location = (0.0, -0.03785, 0.005706)
ob_lock.rotation_euler = (0.2618, -0.0, 0.0)
ob_lock.empty_display_type = 'CUBE'
ob_lock.empty_display_size = 0.02544
ob_lock.lineart.crease_threshold = 0.0
ob_add_icon.parent = ob_add_button
ob_add_icon.matrix_parent_inverse = Matrix(((1.0, -0.0, 0.0, -0.0825), (-0.0, 0.9659, 0.2588, 0.03508), (-0.0, -0.2588, 0.9659, -0.01531), (0.0, 0.0, -0.0, 1.0)))
ob_add_icon.location = (0.0825, -0.04232, 0.0224)
ob_add_icon.rotation_euler = (0.2618, -0.0, 0.0)
ob_add_icon.lineart.crease_threshold = 0.0
ob_lock_icon.parent = ob_lock_button
ob_lock_icon.matrix_parent_inverse = Matrix(((1.0, -0.0, -0.0, 1.863e-09), (-0.0, 0.9659, 0.2588, 0.03508), (-0.0, -0.2588, 0.9659, -0.01531), (0.0, 0.0, -0.0, 1.0)))
ob_lock_icon.location = (-9.313e-09, -0.04288, 0.02365)
ob_lock_icon.rotation_euler = (0.2618, -0.0, 0.0)
ob_lock_icon.lineart.crease_threshold = 0.0

# ---- collection membership
col_collection.objects.link(ob_laptop)
col_collection.objects.link(ob_hinges)
col_collection.objects.link(ob_screen)
col_collection.objects.link(ob_undo_icon)
col_collection.objects.link(ob_buttons)
col_collection.objects.link(ob_speed_icon)
col_collection.objects.link(ob_play_button)
col_collection.objects.link(ob_speed_button)
col_collection.objects.link(ob_loop_button)
col_collection.objects.link(ob_add_button)
col_collection.objects.link(ob_undo_button)
col_collection.objects.link(ob_play_icon)
col_collection.objects.link(ob_loop_icon)
col_collection.objects.link(ob_pause_icon)
col_collection.objects.link(ob_play_icon__screen)
col_collection.objects.link(ob_pause_icon__screen)
col_collection.objects.link(ob_loop)
col_collection.objects.link(ob_speed)
col_collection.objects.link(ob_play)
col_collection.objects.link(ob_undo)
col_collection.objects.link(ob_add)
col_collection.objects.link(ob_lock_button)
col_collection.objects.link(ob_lock)
col_collection.objects.link(ob_add_icon)
col_collection.objects.link(ob_lock_icon)

# ---- scene / render settings (as saved in the file)
scene.frame_start = 1; scene.frame_end = 250; scene.frame_set(1)
scene.render.engine = 'BLENDER_EEVEE_NEXT'
scene.render.film_transparent = True
scene.cycles.use_denoising = False
scene.cycles.samples = 128
scene.cycles.sampling_pattern = 'TABULATED_SOBOL'
scene.cycles.use_adaptive_sampling = False
scene.cycles.use_light_tree = False
scene.eevee.use_raytracing = True
scene.view_settings.view_transform = 'Filmic'
bpy.context.view_layer.update()

# ---- added for rendering (the .blend has no active camera and no usable light): camera, sun
cam_auto = bpy.data.cameras.new('AutoCamera')
cam_auto.lens = 50.0
cam_auto.sensor_width = 36.0
cam_auto.clip_end = 1000.0
ob_auto_camera = bpy.data.objects.new('AutoCamera', cam_auto)
scene.collection.objects.link(ob_auto_camera)
ob_auto_camera.location = (0.333222, -0.392582, 0.338607)
ob_auto_camera.rotation_euler = (1.09748, -7.21219e-08, 0.694738)
scene.camera = ob_auto_camera
light_auto_sun = bpy.data.lights.new('AutoSun', 'SUN')
light_auto_sun.energy = 3.0
light_auto_sun.angle = 0.0523599
ob_auto_sun = bpy.data.objects.new('AutoSun', light_auto_sun)
scene.collection.objects.link(ob_auto_sun)
ob_auto_sun.rotation_euler = (0.872665, 0.174533, 0.523599)
bpy.context.view_layer.update()
